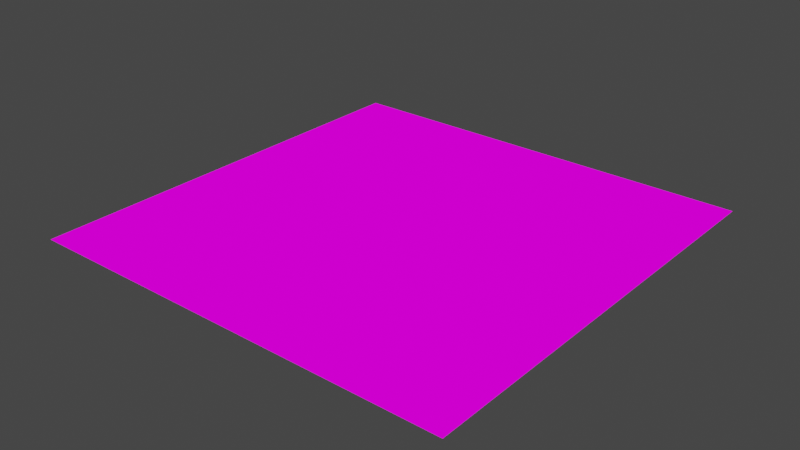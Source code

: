# Source: LFAssets.blend  (saved by Blender 3.5.10; exported with 4.5.12 LTS)
import bpy
from mathutils import Matrix  # noqa: F401  (used for matrix-valued properties, if any)

bpy.ops.wm.read_factory_settings(use_empty=True)
scene = bpy.context.scene
scene.name = 'Scene'

# ---- materials (node trees are filled in below, after node groups)
mat_lfmaterial = bpy.data.materials.new('LFMaterial')
mat_lfmaterial.use_transparent_shadow = False

# ---- node groups
ng_freelookgroup = bpy.data.node_groups.new('FreeLookGroup', 'ShaderNodeTree')
_s = ng_freelookgroup.interface.new_socket(name='Vector', in_out='OUTPUT', socket_type='NodeSocketVector')
_s = ng_freelookgroup.interface.new_socket(name='Vector', in_out='INPUT', socket_type='NodeSocketVector')
_s.min_value = -1e+04
_s.max_value = 1e+04
_N = ng_freelookgroup.nodes; _L = ng_freelookgroup.links
n0 = _N.new('NodeGroupOutput'); n0.name = 'Group Output'; n0.location = (770, 30)
n1 = _N.new('ShaderNodeClamp'); n1.name = 'Clamp'; n1.location = (21, 93)
n1.inputs[1].default_value = -0.2
n1.inputs[2].default_value = 0.2
n2 = _N.new('ShaderNodeClamp'); n2.name = 'Clamp.001'; n2.location = (16, -72)
n2.inputs[1].default_value = -0.2
n2.inputs[2].default_value = 0.2
n3 = _N.new('ShaderNodeMapRange'); n3.name = 'Map Range.001'; n3.location = (187, 220)
n3.inputs[1].default_value = -0.2
n3.inputs[2].default_value = 0.2
n4 = _N.new('ShaderNodeMapRange'); n4.name = 'Map Range.002'; n4.location = (188, -59)
n4.inputs[1].default_value = -0.2
n4.inputs[2].default_value = 0.2
n5 = _N.new('ShaderNodeCombineXYZ'); n5.name = 'Combine XYZ.008'; n5.location = (395, 40)
n5.inputs[2].default_value = 1.0
n6 = _N.new('ShaderNodeVectorMath'); n6.name = 'Vector Math.005'; n6.location = (580, 33)
n6.operation = 'MULTIPLY'
n7 = _N.new('ShaderNodeVectorMath'); n7.name = 'Vector Math'; n7.location = (-345, -2)
n7.operation = 'SUBTRACT'
n8 = _N.new('ShaderNodeVectorMath'); n8.name = 'Vector Math.006'; n8.location = (379, -120)
n8.operation = 'SUBTRACT'
n8.inputs[1].default_value = (1.0, 1.0, 0.0)
n9 = _N.new('ShaderNodeVectorMath'); n9.name = 'Vector Math.001'; n9.location = (-358, -160)
n9.operation = 'NORMALIZE'
n10 = _N.new('ShaderNodeObjectInfo'); n10.name = 'Object Info'; n10.location = (-811, 9)
n11 = _N.new('NodeGroupInput'); n11.name = 'Group Input'; n11.location = (-802, -404)
n12 = _N.new('ShaderNodeSeparateXYZ'); n12.name = 'Separate XYZ.003'; n12.location = (-159, -22)
n13 = _N.new('ShaderNodeVectorTransform'); n13.name = 'Vector Transform'; n13.location = (-799, -169)
n13.vector_type = 'POINT'
n13.convert_from = 'CAMERA'
n13.convert_to = 'WORLD'
n13.inputs[0].default_value = (0.0, 0.0, 0.0)
n14 = _N.new('ShaderNodeVectorTransform'); n14.name = 'Vector Transform.001'; n14.location = (-606, 78)
n14.vector_type = 'POINT'
n15 = _N.new('ShaderNodeVectorTransform'); n15.name = 'Vector Transform.002'; n15.location = (-604, -148)
n15.vector_type = 'POINT'
_L.new(n7.outputs[0], n9.inputs[0])
_L.new(n8.outputs[0], n6.inputs[1])
_L.new(n2.outputs[0], n4.inputs[0])
_L.new(n1.outputs[0], n3.inputs[0])
_L.new(n5.outputs[0], n6.inputs[0])
_L.new(n12.outputs[0], n1.inputs[0])
_L.new(n12.outputs[1], n2.inputs[0])
_L.new(n15.outputs[0], n7.inputs[0])
_L.new(n9.outputs[0], n12.inputs[0])
_L.new(n4.outputs[0], n5.inputs[1])
_L.new(n3.outputs[0], n5.inputs[0])
_L.new(n11.outputs[0], n8.inputs[0])
_L.new(n6.outputs[0], n0.inputs[0])
_L.new(n14.outputs[0], n7.inputs[1])
_L.new(n10.outputs[0], n14.inputs[0])
_L.new(n13.outputs[0], n15.inputs[0])
n0.is_active_output = True
ng_weightsgroup = bpy.data.node_groups.new('WeightsGroup', 'ShaderNodeTree')
_s = ng_weightsgroup.interface.new_socket(name='Top right', in_out='OUTPUT', socket_type='NodeSocketVector')
_s = ng_weightsgroup.interface.new_socket(name='Bottom right', in_out='OUTPUT', socket_type='NodeSocketVector')
_s = ng_weightsgroup.interface.new_socket(name='Bottom left', in_out='OUTPUT', socket_type='NodeSocketVector')
_s = ng_weightsgroup.interface.new_socket(name='Top left', in_out='OUTPUT', socket_type='NodeSocketVector')
_s = ng_weightsgroup.interface.new_socket(name='Vector', in_out='INPUT', socket_type='NodeSocketVector')
_s.min_value = -1e+04
_s.max_value = 1e+04
_N = ng_weightsgroup.nodes; _L = ng_weightsgroup.links
n0 = _N.new('NodeGroupInput'); n0.name = 'Group Input'; n0.location = (-483, 0)
n1 = _N.new('ShaderNodeVectorMath'); n1.name = 'Vector Math'; n1.location = (-283, -58)
n1.operation = 'FRACTION'
n2 = _N.new('ShaderNodeMath'); n2.name = 'Math.002'; n2.location = (79, -84)
n2.operation = 'SUBTRACT'
n2.inputs[0].default_value = 1.0
n3 = _N.new('ShaderNodeMath'); n3.name = 'Math.004'; n3.location = (348, 271)
n3.operation = 'MULTIPLY'
n4 = _N.new('ShaderNodeMath'); n4.name = 'Math.001'; n4.location = (81, 84)
n4.operation = 'SUBTRACT'
n4.inputs[0].default_value = 1.0
n5 = _N.new('ShaderNodeMath'); n5.name = 'Math.003'; n5.location = (335, -283)
n5.operation = 'MULTIPLY'
n6 = _N.new('ShaderNodeMath'); n6.name = 'Math.005'; n6.location = (340, -106)
n6.operation = 'MULTIPLY'
n7 = _N.new('ShaderNodeSeparateXYZ'); n7.name = 'Separate XYZ'; n7.location = (-112, -39)
n8 = _N.new('NodeGroupOutput'); n8.name = 'Group Output'; n8.location = (855, 36)
n9 = _N.new('ShaderNodeCombineXYZ'); n9.name = 'Combine XYZ'; n9.location = (594, 254)
n10 = _N.new('ShaderNodeMath'); n10.name = 'Math.006'; n10.location = (339, 62)
n10.operation = 'MULTIPLY'
n11 = _N.new('ShaderNodeCombineXYZ'); n11.name = 'Combine XYZ.001'; n11.location = (590, 93)
n12 = _N.new('ShaderNodeCombineXYZ'); n12.name = 'Combine XYZ.002'; n12.location = (587, -49)
n13 = _N.new('ShaderNodeCombineXYZ'); n13.name = 'Combine XYZ.003'; n13.location = (582, -183)
_L.new(n4.outputs[0], n5.inputs[0])
_L.new(n7.outputs[0], n4.inputs[1])
_L.new(n1.outputs[0], n7.inputs[0])
_L.new(n2.outputs[0], n5.inputs[1])
_L.new(n7.outputs[1], n2.inputs[1])
_L.new(n0.outputs[0], n1.inputs[0])
_L.new(n13.outputs[0], n8.inputs[3])
_L.new(n7.outputs[0], n3.inputs[0])
_L.new(n2.outputs[0], n3.inputs[1])
_L.new(n9.outputs[0], n8.inputs[0])
_L.new(n4.outputs[0], n6.inputs[0])
_L.new(n7.outputs[1], n6.inputs[1])
_L.new(n12.outputs[0], n8.inputs[2])
_L.new(n11.outputs[0], n8.inputs[1])
_L.new(n7.outputs[0], n10.inputs[0])
_L.new(n7.outputs[1], n10.inputs[1])
_L.new(n3.outputs[0], n9.inputs[0])
_L.new(n3.outputs[0], n9.inputs[1])
_L.new(n3.outputs[0], n9.inputs[2])
_L.new(n10.outputs[0], n11.inputs[0])
_L.new(n10.outputs[0], n11.inputs[1])
_L.new(n10.outputs[0], n11.inputs[2])
_L.new(n6.outputs[0], n12.inputs[0])
_L.new(n6.outputs[0], n12.inputs[1])
_L.new(n6.outputs[0], n12.inputs[2])
_L.new(n5.outputs[0], n13.inputs[0])
_L.new(n5.outputs[0], n13.inputs[1])
_L.new(n5.outputs[0], n13.inputs[2])
n8.is_active_output = True
ng_synthesisgroup = bpy.data.node_groups.new('SynthesisGroup', 'ShaderNodeTree')
_s = ng_synthesisgroup.interface.new_socket(name='Vector', in_out='OUTPUT', socket_type='NodeSocketVector')
_s = ng_synthesisgroup.interface.new_socket(name='Top right color', in_out='INPUT', socket_type='NodeSocketVector')
_s.min_value = -1e+04
_s.max_value = 1e+04
_s = ng_synthesisgroup.interface.new_socket(name='Top right weight', in_out='INPUT', socket_type='NodeSocketVector')
_s.default_value = (0.5, 0.5, 0.5)
_s.min_value = -1e+04
_s.max_value = 1e+04
_s = ng_synthesisgroup.interface.new_socket(name='Bottom right color', in_out='INPUT', socket_type='NodeSocketVector')
_s.min_value = -1e+04
_s.max_value = 1e+04
_s = ng_synthesisgroup.interface.new_socket(name='Bottom right weight', in_out='INPUT', socket_type='NodeSocketVector')
_s.default_value = (0.5, 0.5, 0.5)
_s.min_value = -1e+04
_s.max_value = 1e+04
_s = ng_synthesisgroup.interface.new_socket(name='Bottom left color', in_out='INPUT', socket_type='NodeSocketVector')
_s.min_value = -1e+04
_s.max_value = 1e+04
_s = ng_synthesisgroup.interface.new_socket(name='Bottom left weight', in_out='INPUT', socket_type='NodeSocketVector')
_s.default_value = (0.5, 0.5, 0.5)
_s.min_value = -1e+04
_s.max_value = 1e+04
_s = ng_synthesisgroup.interface.new_socket(name='Top left color', in_out='INPUT', socket_type='NodeSocketVector')
_s.min_value = -1e+04
_s.max_value = 1e+04
_s = ng_synthesisgroup.interface.new_socket(name='Top left weight', in_out='INPUT', socket_type='NodeSocketVector')
_s.default_value = (0.5, 0.5, 0.5)
_s.min_value = -1e+04
_s.max_value = 1e+04
_N = ng_synthesisgroup.nodes; _L = ng_synthesisgroup.links
n0 = _N.new('NodeGroupOutput'); n0.name = 'Group Output'; n0.location = (304, 0)
n1 = _N.new('NodeGroupInput'); n1.name = 'Group Input'; n1.location = (-314, 0)
n2 = _N.new('ShaderNodeVectorMath'); n2.name = 'Vector Math'; n2.location = (-114, 225)
n2.operation = 'MULTIPLY'
n3 = _N.new('ShaderNodeVectorMath'); n3.name = 'Vector Math.002'; n3.location = (-112, 78)
n3.operation = 'MULTIPLY'
n4 = _N.new('ShaderNodeVectorMath'); n4.name = 'Vector Math.001'; n4.location = (114, 147)
n5 = _N.new('ShaderNodeVectorMath'); n5.name = 'Vector Math.003'; n5.location = (-112, -73)
n5.operation = 'MULTIPLY'
n6 = _N.new('ShaderNodeVectorMath'); n6.name = 'Vector Math.006'; n6.location = (109, -155)
n7 = _N.new('ShaderNodeVectorMath'); n7.name = 'Vector Math.005'; n7.location = (105, -6)
n8 = _N.new('ShaderNodeVectorMath'); n8.name = 'Vector Math.004'; n8.location = (-109, -225)
n8.operation = 'MULTIPLY'
_L.new(n7.outputs[0], n6.inputs[0])
_L.new(n5.outputs[0], n7.inputs[1])
_L.new(n3.outputs[0], n4.inputs[1])
_L.new(n8.outputs[0], n6.inputs[1])
_L.new(n2.outputs[0], n4.inputs[0])
_L.new(n4.outputs[0], n7.inputs[0])
_L.new(n1.outputs[0], n2.inputs[0])
_L.new(n1.outputs[7], n8.inputs[1])
_L.new(n1.outputs[1], n2.inputs[1])
_L.new(n1.outputs[3], n3.inputs[1])
_L.new(n1.outputs[5], n5.inputs[1])
_L.new(n1.outputs[4], n5.inputs[0])
_L.new(n1.outputs[6], n8.inputs[0])
_L.new(n1.outputs[2], n3.inputs[0])
_L.new(n6.outputs[0], n0.inputs[0])
n0.is_active_output = True
ng_coordinatesgroup = bpy.data.node_groups.new('CoordinatesGroup', 'ShaderNodeTree')
_s = ng_coordinatesgroup.interface.new_socket(name='Top right', in_out='OUTPUT', socket_type='NodeSocketVector')
_s = ng_coordinatesgroup.interface.new_socket(name='Bottom right', in_out='OUTPUT', socket_type='NodeSocketVector')
_s = ng_coordinatesgroup.interface.new_socket(name='Bottom left', in_out='OUTPUT', socket_type='NodeSocketVector')
_s = ng_coordinatesgroup.interface.new_socket(name='Top left', in_out='OUTPUT', socket_type='NodeSocketVector')
_s = ng_coordinatesgroup.interface.new_socket(name='Novel view', in_out='INPUT', socket_type='NodeSocketVector')
_s.min_value = -1e+04
_s.max_value = 1e+04
_N = ng_coordinatesgroup.nodes; _L = ng_coordinatesgroup.links
n0 = _N.new('NodeGroupInput'); n0.name = 'Group Input'; n0.location = (-372, 0)
n1 = _N.new('ShaderNodeSeparateXYZ'); n1.name = 'Separate XYZ'; n1.location = (-21, 189)
n2 = _N.new('ShaderNodeVectorMath'); n2.name = 'Vector Math.003'; n2.location = (-172, -76)
n2.operation = 'CEIL'
n3 = _N.new('ShaderNodeVectorMath'); n3.name = 'Vector Math.002'; n3.location = (-169, 51)
n3.operation = 'FLOOR'
n4 = _N.new('ShaderNodeCombineXYZ'); n4.name = 'Combine XYZ.003'; n4.location = (172, 182)
n5 = _N.new('ShaderNodeSeparateXYZ'); n5.name = 'Separate XYZ.001'; n5.location = (-14, -173)
n6 = _N.new('ShaderNodeCombineXYZ'); n6.name = 'Combine XYZ.004'; n6.location = (184, -128)
n7 = _N.new('NodeGroupOutput'); n7.name = 'Group Output'; n7.location = (395, 48)
_L.new(n2.outputs[0], n5.inputs[0])
_L.new(n1.outputs[0], n4.inputs[0])
_L.new(n5.outputs[0], n6.inputs[0])
_L.new(n3.outputs[0], n1.inputs[0])
_L.new(n1.outputs[1], n6.inputs[1])
_L.new(n5.outputs[1], n4.inputs[1])
_L.new(n0.outputs[0], n2.inputs[0])
_L.new(n0.outputs[0], n3.inputs[0])
_L.new(n2.outputs[0], n7.inputs[0])
_L.new(n6.outputs[0], n7.inputs[1])
_L.new(n3.outputs[0], n7.inputs[2])
_L.new(n4.outputs[0], n7.inputs[3])
n7.is_active_output = True
ng_samplinggroup = bpy.data.node_groups.new('SamplingGroup', 'ShaderNodeTree')
_s = ng_samplinggroup.interface.new_socket(name='Color', in_out='OUTPUT', socket_type='NodeSocketColor')
_s.default_value = (0.0, 0.0, 0.0, 0.0)
_s = ng_samplinggroup.interface.new_socket(name='Novel view coords', in_out='INPUT', socket_type='NodeSocketVector')
_s = ng_samplinggroup.interface.new_socket(name='Data coords', in_out='INPUT', socket_type='NodeSocketVector')
_s.default_value = (1.0, 1.0, 1.0)
_s.min_value = -1e+04
_s.max_value = 1e+04
_s = ng_samplinggroup.interface.new_socket(name='Grid size', in_out='INPUT', socket_type='NodeSocketVector')
_s.min_value = -1e+04
_s.max_value = 1e+04
_s = ng_samplinggroup.interface.new_socket(name='Image aspect ratio', in_out='INPUT', socket_type='NodeSocketFloat')
_s = ng_samplinggroup.interface.new_socket(name='Grid aspect ratio', in_out='INPUT', socket_type='NodeSocketFloat')
_s = ng_samplinggroup.interface.new_socket(name='Focus', in_out='INPUT', socket_type='NodeSocketFloat')
_N = ng_samplinggroup.nodes; _L = ng_samplinggroup.links
n0 = _N.new('NodeGroupInput'); n0.name = 'Group Input'; n0.location = (-1268, 153)
n1 = _N.new('ShaderNodeMath'); n1.name = 'Math.001'; n1.location = (-922, 508)
n1.operation = 'DIVIDE'
n2 = _N.new('ShaderNodeMath'); n2.name = 'Math'; n2.location = (-752, 508)
n2.operation = 'MULTIPLY'
n3 = _N.new('ShaderNodeCombineXYZ'); n3.name = 'Combine XYZ'; n3.location = (-586, 500)
n4 = _N.new('ShaderNodeVectorMath'); n4.name = 'Vector Math.004'; n4.location = (-433, 498)
n4.operation = 'MULTIPLY'
n5 = _N.new('ShaderNodeVectorMath'); n5.name = 'Vector Math.001'; n5.location = (-618, 113)
n5.operation = 'MULTIPLY'
n6 = _N.new('ShaderNodeVectorMath'); n6.name = 'Vector Math'; n6.location = (-622, -31)
n6.operation = 'DIVIDE'
n6.inputs[0].default_value = (1.0, 1.0, 1.0)
n7 = _N.new('ShaderNodeVectorMath'); n7.name = 'Vector Math.003'; n7.location = (-177, 180)
n8 = _N.new('ShaderNodeTexCoord'); n8.name = 'Texture Coordinate'; n8.location = (-170, 437)
n9 = _N.new('ShaderNodeMapping'); n9.name = 'Mapping'; n9.location = (19, 264)
n10 = _N.new('NodeGroupOutput'); n10.name = 'Group Output'; n10.location = (467, 269)
n11 = _N.new('ShaderNodeVectorMath'); n11.name = 'Vector Math.002'; n11.location = (-838, 271)
n11.operation = 'SUBTRACT'
n12 = _N.new('ShaderNodeTexImage'); n12.name = 'Image Texture'; n12.location = (194, 275)
n12.label = 'Texture'
n12.extension = 'EXTEND'
_L.new(n6.outputs[0], n5.inputs[1])
_L.new(n6.outputs[0], n9.inputs[3])
_L.new(n9.outputs[0], n12.inputs[0])
_L.new(n8.outputs[2], n9.inputs[0])
_L.new(n0.outputs[1], n5.inputs[0])
_L.new(n0.outputs[2], n6.inputs[1])
_L.new(n12.outputs[0], n10.inputs[0])
_L.new(n0.outputs[0], n11.inputs[0])
_L.new(n0.outputs[1], n11.inputs[1])
_L.new(n3.outputs[0], n4.inputs[1])
_L.new(n7.outputs[0], n9.inputs[1])
_L.new(n11.outputs[0], n4.inputs[0])
_L.new(n5.outputs[0], n7.inputs[0])
_L.new(n4.outputs[0], n7.inputs[1])
_L.new(n1.outputs[0], n2.inputs[1])
_L.new(n2.outputs[0], n3.inputs[1])
_L.new(n2.outputs[0], n3.inputs[0])
_L.new(n0.outputs[3], n1.inputs[0])
_L.new(n0.outputs[4], n1.inputs[1])
_L.new(n0.outputs[5], n2.inputs[0])
n10.is_active_output = True
ng_foursamplinggroup = bpy.data.node_groups.new('FourSamplingGroup', 'ShaderNodeTree')
_s = ng_foursamplinggroup.interface.new_socket(name='Top right', in_out='OUTPUT', socket_type='NodeSocketColor')
_s.default_value = (0.0, 0.0, 0.0, 0.0)
_s = ng_foursamplinggroup.interface.new_socket(name='Bottom right', in_out='OUTPUT', socket_type='NodeSocketColor')
_s.default_value = (0.0, 0.0, 0.0, 0.0)
_s = ng_foursamplinggroup.interface.new_socket(name='Bottom left', in_out='OUTPUT', socket_type='NodeSocketColor')
_s.default_value = (0.0, 0.0, 0.0, 0.0)
_s = ng_foursamplinggroup.interface.new_socket(name='Top left', in_out='OUTPUT', socket_type='NodeSocketColor')
_s.default_value = (0.0, 0.0, 0.0, 0.0)
_s = ng_foursamplinggroup.interface.new_socket(name='Novel view coords', in_out='INPUT', socket_type='NodeSocketVector')
_s = ng_foursamplinggroup.interface.new_socket(name='Grid size', in_out='INPUT', socket_type='NodeSocketVector')
_s.min_value = -1e+04
_s.max_value = 1e+04
_s = ng_foursamplinggroup.interface.new_socket(name='Image aspect ratio', in_out='INPUT', socket_type='NodeSocketFloat')
_s = ng_foursamplinggroup.interface.new_socket(name='Grid aspect ratio', in_out='INPUT', socket_type='NodeSocketFloat')
_s = ng_foursamplinggroup.interface.new_socket(name='Focus', in_out='INPUT', socket_type='NodeSocketFloat')
_s = ng_foursamplinggroup.interface.new_socket(name='Top right', in_out='INPUT', socket_type='NodeSocketVector')
_s.default_value = (1.0, 1.0, 1.0)
_s.min_value = -1e+04
_s.max_value = 1e+04
_s = ng_foursamplinggroup.interface.new_socket(name='Bottom right', in_out='INPUT', socket_type='NodeSocketVector')
_s.default_value = (1.0, 1.0, 1.0)
_s.min_value = -1e+04
_s.max_value = 1e+04
_s = ng_foursamplinggroup.interface.new_socket(name='Bottom left', in_out='INPUT', socket_type='NodeSocketVector')
_s.default_value = (1.0, 1.0, 1.0)
_s.min_value = -1e+04
_s.max_value = 1e+04
_s = ng_foursamplinggroup.interface.new_socket(name='Top left', in_out='INPUT', socket_type='NodeSocketVector')
_s.default_value = (1.0, 1.0, 1.0)
_s.min_value = -1e+04
_s.max_value = 1e+04
_N = ng_foursamplinggroup.nodes; _L = ng_foursamplinggroup.links
n0 = _N.new('ShaderNodeGroup'); n0.name = 'Group.002'; n0.location = (-144, -63)
n0.node_tree = ng_samplinggroup
n1 = _N.new('ShaderNodeGroup'); n1.name = 'Group.003'; n1.location = (-136, -281)
n1.node_tree = ng_samplinggroup
n2 = _N.new('NodeGroupOutput'); n2.name = 'Group Output'; n2.location = (208, 87)
n3 = _N.new('NodeGroupInput'); n3.name = 'Group Input'; n3.location = (-498, 120)
n4 = _N.new('ShaderNodeGroup'); n4.name = 'Group'; n4.location = (-152, 373)
n4.node_tree = ng_samplinggroup
n5 = _N.new('ShaderNodeGroup'); n5.name = 'Group.001'; n5.location = (-152, 154)
n5.node_tree = ng_samplinggroup
_L.new(n3.outputs[0], n0.inputs[0])
_L.new(n3.outputs[0], n1.inputs[0])
_L.new(n3.outputs[0], n5.inputs[0])
_L.new(n3.outputs[0], n4.inputs[0])
_L.new(n3.outputs[1], n0.inputs[2])
_L.new(n3.outputs[1], n1.inputs[2])
_L.new(n3.outputs[1], n5.inputs[2])
_L.new(n3.outputs[1], n4.inputs[2])
_L.new(n3.outputs[4], n0.inputs[5])
_L.new(n3.outputs[4], n1.inputs[5])
_L.new(n3.outputs[4], n5.inputs[5])
_L.new(n3.outputs[4], n4.inputs[5])
_L.new(n3.outputs[5], n1.inputs[1])
_L.new(n3.outputs[6], n5.inputs[1])
_L.new(n3.outputs[2], n0.inputs[3])
_L.new(n3.outputs[2], n1.inputs[3])
_L.new(n3.outputs[2], n5.inputs[3])
_L.new(n3.outputs[2], n4.inputs[3])
_L.new(n3.outputs[7], n4.inputs[1])
_L.new(n3.outputs[8], n0.inputs[1])
_L.new(n3.outputs[3], n0.inputs[4])
_L.new(n3.outputs[3], n1.inputs[4])
_L.new(n3.outputs[3], n5.inputs[4])
_L.new(n3.outputs[3], n4.inputs[4])
_L.new(n0.outputs[0], n2.inputs[3])
_L.new(n1.outputs[0], n2.inputs[0])
_L.new(n5.outputs[0], n2.inputs[1])
_L.new(n4.outputs[0], n2.inputs[2])
n2.is_active_output = True
ng_onedistancegroup = bpy.data.node_groups.new('OneDistanceGroup', 'ShaderNodeTree')
_s = ng_onedistancegroup.interface.new_socket(name='Color', in_out='OUTPUT', socket_type='NodeSocketVector')
_s = ng_onedistancegroup.interface.new_socket(name='Novel view coords', in_out='INPUT', socket_type='NodeSocketVector')
_s = ng_onedistancegroup.interface.new_socket(name='Grid size', in_out='INPUT', socket_type='NodeSocketVector')
_s.min_value = -1e+04
_s.max_value = 1e+04
_s = ng_onedistancegroup.interface.new_socket(name='Image aspect ratio', in_out='INPUT', socket_type='NodeSocketFloat')
_s = ng_onedistancegroup.interface.new_socket(name='Grid aspect ratio', in_out='INPUT', socket_type='NodeSocketFloat')
_s = ng_onedistancegroup.interface.new_socket(name='Focus', in_out='INPUT', socket_type='NodeSocketFloat')
_N = ng_onedistancegroup.nodes; _L = ng_onedistancegroup.links
n0 = _N.new('NodeGroupOutput'); n0.name = 'Group Output'; n0.location = (413, 0)
n1 = _N.new('NodeGroupInput'); n1.name = 'Group Input'; n1.location = (-423, 0)
n2 = _N.new('ShaderNodeGroup'); n2.name = 'Group'; n2.location = (-223, -232)
n2.label = 'Weights'
n2.node_tree = ng_weightsgroup
n3 = _N.new('ShaderNodeGroup'); n3.name = 'Group.001'; n3.location = (223, 12)
n3.label = 'Color synthesis'
n3.node_tree = ng_synthesisgroup
n4 = _N.new('ShaderNodeGroup'); n4.name = 'Group.005'; n4.location = (-220, -49)
n4.label = 'Data coordinates'
n4.node_tree = ng_coordinatesgroup
n5 = _N.new('ShaderNodeGroup'); n5.name = 'Group.006'; n5.location = (-7, 232)
n5.label = 'Sampling'
n5.node_tree = ng_foursamplinggroup
_L.new(n2.outputs[1], n3.inputs[3])
_L.new(n4.outputs[3], n5.inputs[7])
_L.new(n4.outputs[0], n5.inputs[6])
_L.new(n2.outputs[2], n3.inputs[5])
_L.new(n2.outputs[3], n3.inputs[7])
_L.new(n5.outputs[1], n3.inputs[2])
_L.new(n2.outputs[0], n3.inputs[1])
_L.new(n4.outputs[2], n5.inputs[8])
_L.new(n4.outputs[1], n5.inputs[5])
_L.new(n5.outputs[3], n3.inputs[6])
_L.new(n5.outputs[0], n3.inputs[0])
_L.new(n5.outputs[2], n3.inputs[4])
_L.new(n1.outputs[0], n5.inputs[0])
_L.new(n1.outputs[0], n2.inputs[0])
_L.new(n1.outputs[0], n4.inputs[0])
_L.new(n1.outputs[4], n5.inputs[4])
_L.new(n1.outputs[1], n5.inputs[1])
_L.new(n1.outputs[3], n5.inputs[3])
_L.new(n1.outputs[2], n5.inputs[2])
_L.new(n3.outputs[0], n0.inputs[0])
n0.is_active_output = True

# ---- material node trees
mat_lfmaterial.use_nodes = True; mat_lfmaterial.node_tree.nodes.clear()
_N = mat_lfmaterial.node_tree.nodes; _L = mat_lfmaterial.node_tree.links
n0 = _N.new('ShaderNodeValue'); n0.name = 'Value.003'; n0.location = (-2428, 359)
n0.label = 'Focus'
n0.width = 135
n0.outputs[0].default_value = 3.66
n1 = _N.new('ShaderNodeCombineXYZ'); n1.name = 'Combine XYZ.001'; n1.location = (-2428, 82)
n1.label = 'Grid size'
n1.inputs[2].default_value = 1.0
n2 = _N.new('ShaderNodeValue'); n2.name = 'Value.002'; n2.location = (-2426, 268)
n2.label = 'Resolution aspect'
n2.width = 139
n2.outputs[0].default_value = 1.778
n3 = _N.new('ShaderNodeMath'); n3.name = 'Math'; n3.location = (-2265, 432)
n3.operation = 'DIVIDE'
n3.inputs[1].default_value = 1e+04
n4 = _N.new('ShaderNodeCombineXYZ'); n4.name = 'Combine XYZ.005'; n4.location = (-2249, -124)
n4.label = 'Fixed coordinates'
n4.inputs[0].default_value = 0.2
n4.inputs[1].default_value = 0.3
n4.inputs[2].default_value = 1.0
n5 = _N.new('ShaderNodeEmission'); n5.name = 'Emission'; n5.location = (-1676, 238)
n6 = _N.new('ShaderNodeOutputMaterial'); n6.name = 'Material Output'; n6.location = (-1479, 246)
n7 = _N.new('ShaderNodeValue'); n7.name = 'Value.001'; n7.location = (-2424, 174)
n7.label = 'Grid aspect'
n7.width = 139
n7.outputs[0].default_value = 1.906
n8 = _N.new('ShaderNodeValue'); n8.name = 'Value.005'; n8.location = (-2610, -10)
n8.label = 'Grid size Y'
n8.width = 139
n8.outputs[0].default_value = 8.0
n9 = _N.new('ShaderNodeValue'); n9.name = 'Value.004'; n9.location = (-2610, 82)
n9.label = 'Grid size X'
n9.width = 139
n9.outputs[0].default_value = 8.0
n10 = _N.new('ShaderNodeGroup'); n10.name = 'Group.004'; n10.location = (-2242, 15)
n10.label = 'Free look'
n10.node_tree = ng_freelookgroup
n11 = _N.new('ShaderNodeGroup'); n11.name = 'Group.002'; n11.location = (-1938, 289)
n11.label = 'One distance synthesis'
n11.node_tree = ng_onedistancegroup
_L.new(n0.outputs[0], n3.inputs[0])
_L.new(n1.outputs[0], n10.inputs[0])
_L.new(n11.outputs[0], n5.inputs[0])
_L.new(n5.outputs[0], n6.inputs[0])
_L.new(n3.outputs[0], n11.inputs[4])
_L.new(n1.outputs[0], n11.inputs[1])
_L.new(n7.outputs[0], n11.inputs[3])
_L.new(n2.outputs[0], n11.inputs[2])
_L.new(n10.outputs[0], n11.inputs[0])
_L.new(n9.outputs[0], n1.inputs[0])
_L.new(n8.outputs[0], n1.inputs[1])
n6.is_active_output = True

# ---- world
world_world = bpy.data.worlds.new('World'); scene.world = world_world
world_world.use_nodes = True; world_world.node_tree.nodes.clear()
_N = world_world.node_tree.nodes; _L = world_world.node_tree.links
n0 = _N.new('ShaderNodeOutputWorld'); n0.name = 'World Output'; n0.location = (300, 300)
n1 = _N.new('ShaderNodeBackground'); n1.name = 'Background'; n1.location = (10, 300)
n1.inputs[0].default_value = (0.05088, 0.05088, 0.05088, 1.0)
_L.new(n1.outputs[0], n0.inputs[0])
n0.is_active_output = True
world_world.color = (0.05088, 0.05088, 0.05088)
world_world.use_sun_shadow = False
world_world.sun_shadow_jitter_overblur = 0.0

# ---- meshes
me_plane = bpy.data.meshes.new('Plane')
me_plane.from_pydata([(-1.0, -1.0, 0.0), (1.0, -1.0, 0.0), (-1.0, 1.0, 0.0), (1.0, 1.0, 0.0)], [], [(0, 1, 3, 2)])
_uv = me_plane.uv_layers.new(name='UVMap')
_uv.uv.foreach_set('vector', [0.0, 0.0, 1.0, 0.0, 1.0, 1.0, 0.0, 1.0])
me_plane.materials.append(mat_lfmaterial)
me_plane.update()

# ---- objects
ob_plane = bpy.data.objects.new('Plane', me_plane)

# ---- transforms, parenting, visibility, modifiers, constraints
ob_plane.location = (0.0, 0.0, 0.0)

# ---- collection membership
scene.collection.objects.link(ob_plane)

# ---- scene / render settings (as saved in the file)
scene.frame_start = 1; scene.frame_end = 250; scene.frame_set(87)
scene.render.engine = 'BLENDER_EEVEE_NEXT'
scene.cycles.sampling_pattern = 'TABULATED_SOBOL'
scene.view_settings.view_transform = 'Filmic'
bpy.context.view_layer.update()

# ---- added for rendering (the .blend has no active camera): camera
cam_auto = bpy.data.cameras.new('AutoCamera')
cam_auto.lens = 50.0
cam_auto.sensor_width = 36.0
cam_auto.clip_end = 1000.0
ob_auto_camera = bpy.data.objects.new('AutoCamera', cam_auto)
scene.collection.objects.link(ob_auto_camera)
ob_auto_camera.location = (2.61693, -3.14032, 2.09354)
ob_auto_camera.rotation_euler = (1.09748, -7.21219e-08, 0.694738)
scene.camera = ob_auto_camera
bpy.context.view_layer.update()
